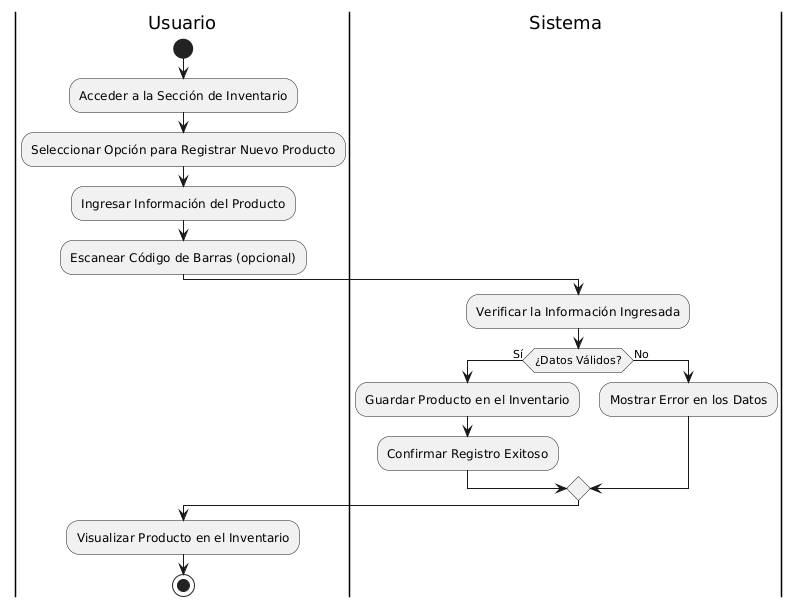

The diagram above was rendered by PlantUML. Its source (embedded in the PNG):
@startuml
|Usuario|
start
:Acceder a la Sección de Inventario;
:Seleccionar Opción para Registrar Nuevo Producto;
:Ingresar Información del Producto;
:Escanear Código de Barras (opcional);

|Sistema|
:Verificar la Información Ingresada;

if (¿Datos Válidos?) then (Sí)
    :Guardar Producto en el Inventario;
    :Confirmar Registro Exitoso;
else (No)
    :Mostrar Error en los Datos;
endif

|Usuario|
:Visualizar Producto en el Inventario;
stop
@enduml